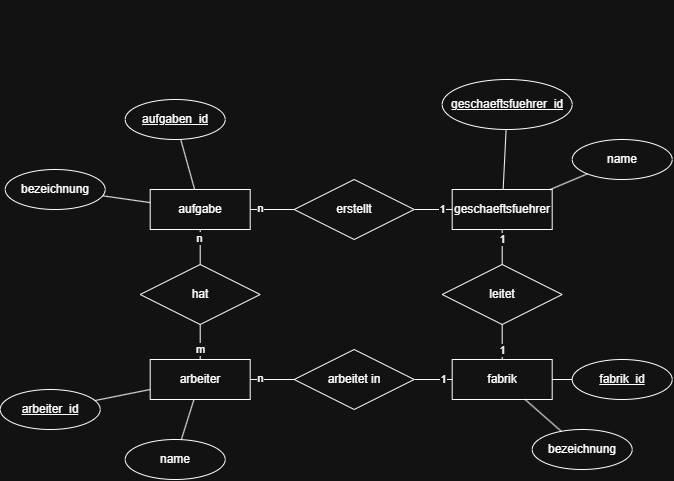

The diagram above was exported from draw.io. Its source (the exported page's mxGraphModel, read from the mxfile embedded in the PNG):
<mxGraphModel dx="1017" dy="528" grid="1" gridSize="10" guides="1" tooltips="1" connect="1" arrows="1" fold="1" page="1" pageScale="1" pageWidth="827" pageHeight="1169" math="0" shadow="0">
  <root>
    <mxCell id="0" />
    <mxCell id="1" parent="0" />
    <mxCell id="Np808r06yRlkJv_G8X15-12" parent="1" style="text;html=1;whiteSpace=wrap;strokeColor=none;fillColor=none;align=center;verticalAlign=middle;rounded=0;" value="&amp;nbsp; &amp;nbsp;" vertex="1">
      <mxGeometry height="30" width="60" x="545" y="200" as="geometry" />
    </mxCell>
    <mxCell id="HKaoQ51Wl_XymbzxfTIJ-1" parent="1" style="whiteSpace=wrap;html=1;align=center;" value="aufgabe" vertex="1">
      <mxGeometry height="40" width="100" x="210" y="390" as="geometry" />
    </mxCell>
    <mxCell id="HKaoQ51Wl_XymbzxfTIJ-3" parent="1" style="ellipse;whiteSpace=wrap;html=1;align=center;fontStyle=4;" value="aufgaben_id" vertex="1">
      <mxGeometry height="40" width="100" x="185" y="300" as="geometry" />
    </mxCell>
    <mxCell id="HKaoQ51Wl_XymbzxfTIJ-4" parent="1" style="ellipse;whiteSpace=wrap;html=1;align=center;" value="bezeichnung" vertex="1">
      <mxGeometry height="40" width="100" x="65" y="370" as="geometry" />
    </mxCell>
    <mxCell id="HKaoQ51Wl_XymbzxfTIJ-8" edge="1" parent="1" source="HKaoQ51Wl_XymbzxfTIJ-4" style="endArrow=none;html=1;rounded=0;" target="HKaoQ51Wl_XymbzxfTIJ-1" value="">
      <mxGeometry relative="1" as="geometry">
        <mxPoint x="200" y="340" as="sourcePoint" />
        <mxPoint x="360" y="340" as="targetPoint" />
      </mxGeometry>
    </mxCell>
    <mxCell id="HKaoQ51Wl_XymbzxfTIJ-9" edge="1" parent="1" source="HKaoQ51Wl_XymbzxfTIJ-3" style="endArrow=none;html=1;rounded=0;" target="HKaoQ51Wl_XymbzxfTIJ-1" value="">
      <mxGeometry relative="1" as="geometry">
        <mxPoint x="170" y="380" as="sourcePoint" />
        <mxPoint x="223" y="399" as="targetPoint" />
      </mxGeometry>
    </mxCell>
    <mxCell id="HKaoQ51Wl_XymbzxfTIJ-10" parent="1" style="whiteSpace=wrap;html=1;align=center;" value="geschaeftsfuehrer" vertex="1">
      <mxGeometry height="40" width="100" x="512" y="390" as="geometry" />
    </mxCell>
    <mxCell id="HKaoQ51Wl_XymbzxfTIJ-11" parent="1" style="ellipse;whiteSpace=wrap;html=1;align=center;fontStyle=4;" value="geschaeftsfuehrer_id" vertex="1">
      <mxGeometry height="50" width="130" x="502" y="280" as="geometry" />
    </mxCell>
    <mxCell id="HKaoQ51Wl_XymbzxfTIJ-12" parent="1" style="ellipse;whiteSpace=wrap;html=1;align=center;" value="name" vertex="1">
      <mxGeometry height="40" width="100" x="632" y="340" as="geometry" />
    </mxCell>
    <mxCell id="HKaoQ51Wl_XymbzxfTIJ-13" edge="1" parent="1" source="HKaoQ51Wl_XymbzxfTIJ-12" style="endArrow=none;html=1;rounded=0;" target="HKaoQ51Wl_XymbzxfTIJ-10" value="">
      <mxGeometry relative="1" as="geometry">
        <mxPoint x="502" y="340" as="sourcePoint" />
        <mxPoint x="662" y="340" as="targetPoint" />
      </mxGeometry>
    </mxCell>
    <mxCell id="HKaoQ51Wl_XymbzxfTIJ-14" edge="1" parent="1" source="HKaoQ51Wl_XymbzxfTIJ-11" style="endArrow=none;html=1;rounded=0;" target="HKaoQ51Wl_XymbzxfTIJ-10" value="">
      <mxGeometry relative="1" as="geometry">
        <mxPoint x="472" y="380" as="sourcePoint" />
        <mxPoint x="525" y="399" as="targetPoint" />
      </mxGeometry>
    </mxCell>
    <mxCell id="HKaoQ51Wl_XymbzxfTIJ-15" parent="1" style="whiteSpace=wrap;html=1;align=center;" value="fabrik" vertex="1">
      <mxGeometry height="40" width="100" x="512" y="560" as="geometry" />
    </mxCell>
    <mxCell id="HKaoQ51Wl_XymbzxfTIJ-16" parent="1" style="ellipse;whiteSpace=wrap;html=1;align=center;fontStyle=4;" value="fabrik_id" vertex="1">
      <mxGeometry height="40" width="100" x="632" y="560" as="geometry" />
    </mxCell>
    <mxCell id="HKaoQ51Wl_XymbzxfTIJ-17" parent="1" style="ellipse;whiteSpace=wrap;html=1;align=center;" value="bezeichnung" vertex="1">
      <mxGeometry height="40" width="100" x="592" y="630" as="geometry" />
    </mxCell>
    <mxCell id="HKaoQ51Wl_XymbzxfTIJ-18" edge="1" parent="1" source="HKaoQ51Wl_XymbzxfTIJ-17" style="endArrow=none;html=1;rounded=0;" target="HKaoQ51Wl_XymbzxfTIJ-15" value="">
      <mxGeometry relative="1" as="geometry">
        <mxPoint x="502" y="510" as="sourcePoint" />
        <mxPoint x="662" y="510" as="targetPoint" />
      </mxGeometry>
    </mxCell>
    <mxCell id="HKaoQ51Wl_XymbzxfTIJ-19" edge="1" parent="1" source="HKaoQ51Wl_XymbzxfTIJ-16" style="endArrow=none;html=1;rounded=0;" target="HKaoQ51Wl_XymbzxfTIJ-15" value="">
      <mxGeometry relative="1" as="geometry">
        <mxPoint x="472" y="550" as="sourcePoint" />
        <mxPoint x="525" y="569" as="targetPoint" />
      </mxGeometry>
    </mxCell>
    <mxCell id="HKaoQ51Wl_XymbzxfTIJ-23" parent="1" style="whiteSpace=wrap;html=1;align=center;" value="arbeiter" vertex="1">
      <mxGeometry height="40" width="100" x="210" y="560" as="geometry" />
    </mxCell>
    <mxCell id="HKaoQ51Wl_XymbzxfTIJ-26" parent="1" style="ellipse;whiteSpace=wrap;html=1;align=center;" value="name" vertex="1">
      <mxGeometry height="40" width="100" x="185" y="640" as="geometry" />
    </mxCell>
    <mxCell id="HKaoQ51Wl_XymbzxfTIJ-27" parent="1" style="ellipse;whiteSpace=wrap;html=1;align=center;fontStyle=4;" value="arbeiter_id" vertex="1">
      <mxGeometry height="40" width="100" x="60" y="590" as="geometry" />
    </mxCell>
    <mxCell id="HKaoQ51Wl_XymbzxfTIJ-28" edge="1" parent="1" source="HKaoQ51Wl_XymbzxfTIJ-27" style="endArrow=none;html=1;rounded=0;" target="HKaoQ51Wl_XymbzxfTIJ-23" value="">
      <mxGeometry relative="1" as="geometry">
        <mxPoint x="282" y="680" as="sourcePoint" />
        <mxPoint x="270" y="630" as="targetPoint" />
      </mxGeometry>
    </mxCell>
    <mxCell id="HKaoQ51Wl_XymbzxfTIJ-29" edge="1" parent="1" source="HKaoQ51Wl_XymbzxfTIJ-26" style="endArrow=none;html=1;rounded=0;" target="HKaoQ51Wl_XymbzxfTIJ-23" value="">
      <mxGeometry relative="1" as="geometry">
        <mxPoint x="282" y="680" as="sourcePoint" />
        <mxPoint x="270" y="630" as="targetPoint" />
      </mxGeometry>
    </mxCell>
    <mxCell id="HKaoQ51Wl_XymbzxfTIJ-32" parent="1" style="shape=rhombus;perimeter=rhombusPerimeter;whiteSpace=wrap;html=1;align=center;" value="hat" vertex="1">
      <mxGeometry height="60" width="120" x="200" y="465" as="geometry" />
    </mxCell>
    <mxCell id="HKaoQ51Wl_XymbzxfTIJ-33" edge="1" parent="1" source="HKaoQ51Wl_XymbzxfTIJ-1" style="endArrow=none;html=1;rounded=0;" target="HKaoQ51Wl_XymbzxfTIJ-32" value="">
      <mxGeometry relative="1" as="geometry">
        <mxPoint x="200" y="410" as="sourcePoint" />
        <mxPoint x="260" y="465" as="targetPoint" />
      </mxGeometry>
    </mxCell>
    <mxCell id="HKaoQ51Wl_XymbzxfTIJ-54" connectable="0" parent="HKaoQ51Wl_XymbzxfTIJ-33" style="edgeLabel;html=1;align=center;verticalAlign=middle;resizable=0;points=[];" value="n" vertex="1">
      <mxGeometry relative="1" x="-0.5143" y="-1" as="geometry">
        <mxPoint as="offset" />
      </mxGeometry>
    </mxCell>
    <mxCell id="HKaoQ51Wl_XymbzxfTIJ-34" edge="1" parent="1" source="HKaoQ51Wl_XymbzxfTIJ-32" style="endArrow=none;html=1;rounded=0;" target="HKaoQ51Wl_XymbzxfTIJ-23" value="">
      <mxGeometry relative="1" as="geometry">
        <mxPoint x="280" y="510" as="sourcePoint" />
        <mxPoint x="270" y="485" as="targetPoint" />
      </mxGeometry>
    </mxCell>
    <mxCell id="HKaoQ51Wl_XymbzxfTIJ-55" connectable="0" parent="HKaoQ51Wl_XymbzxfTIJ-34" style="edgeLabel;html=1;align=center;verticalAlign=middle;resizable=0;points=[];" value="m" vertex="1">
      <mxGeometry relative="1" x="-0.0381" as="geometry">
        <mxPoint y="8" as="offset" />
      </mxGeometry>
    </mxCell>
    <mxCell id="HKaoQ51Wl_XymbzxfTIJ-35" parent="1" style="shape=rhombus;perimeter=rhombusPerimeter;whiteSpace=wrap;html=1;align=center;" value="leitet" vertex="1">
      <mxGeometry height="60" width="120" x="502" y="465" as="geometry" />
    </mxCell>
    <mxCell id="HKaoQ51Wl_XymbzxfTIJ-36" edge="1" parent="1" style="endArrow=none;html=1;rounded=0;" target="HKaoQ51Wl_XymbzxfTIJ-35" value="">
      <mxGeometry relative="1" as="geometry">
        <mxPoint x="562" y="430" as="sourcePoint" />
        <mxPoint x="600" y="491" as="targetPoint" />
      </mxGeometry>
    </mxCell>
    <mxCell id="HKaoQ51Wl_XymbzxfTIJ-49" connectable="0" parent="HKaoQ51Wl_XymbzxfTIJ-36" style="edgeLabel;html=1;align=center;verticalAlign=middle;resizable=0;points=[];" value="1" vertex="1">
      <mxGeometry relative="1" x="-0.4667" as="geometry">
        <mxPoint as="offset" />
      </mxGeometry>
    </mxCell>
    <mxCell id="HKaoQ51Wl_XymbzxfTIJ-37" edge="1" parent="1" source="HKaoQ51Wl_XymbzxfTIJ-35" style="endArrow=none;html=1;rounded=0;" target="HKaoQ51Wl_XymbzxfTIJ-15" value="">
      <mxGeometry relative="1" as="geometry">
        <mxPoint x="572" y="450" as="sourcePoint" />
        <mxPoint x="562" y="560" as="targetPoint" />
      </mxGeometry>
    </mxCell>
    <mxCell id="HKaoQ51Wl_XymbzxfTIJ-50" connectable="0" parent="HKaoQ51Wl_XymbzxfTIJ-37" style="edgeLabel;html=1;align=center;verticalAlign=middle;resizable=0;points=[];" value="1" vertex="1">
      <mxGeometry relative="1" x="0.0095" as="geometry">
        <mxPoint y="8" as="offset" />
      </mxGeometry>
    </mxCell>
    <mxCell id="HKaoQ51Wl_XymbzxfTIJ-41" edge="1" parent="1" source="HKaoQ51Wl_XymbzxfTIJ-38" style="edgeStyle=orthogonalEdgeStyle;rounded=0;orthogonalLoop=1;jettySize=auto;html=1;strokeWidth=1;startArrow=none;startFill=0;endArrow=none;endFill=0;" target="HKaoQ51Wl_XymbzxfTIJ-10">
      <mxGeometry relative="1" as="geometry" />
    </mxCell>
    <mxCell id="HKaoQ51Wl_XymbzxfTIJ-48" connectable="0" parent="HKaoQ51Wl_XymbzxfTIJ-41" style="edgeLabel;html=1;align=center;verticalAlign=middle;resizable=0;points=[];" value="1" vertex="1">
      <mxGeometry relative="1" x="0.4365" y="1" as="geometry">
        <mxPoint x="2" y="1" as="offset" />
      </mxGeometry>
    </mxCell>
    <mxCell id="HKaoQ51Wl_XymbzxfTIJ-38" parent="1" style="shape=rhombus;perimeter=rhombusPerimeter;whiteSpace=wrap;html=1;align=center;" value="erstellt" vertex="1">
      <mxGeometry height="60" width="120" x="354" y="380" as="geometry" />
    </mxCell>
    <mxCell id="HKaoQ51Wl_XymbzxfTIJ-39" edge="1" parent="1" source="HKaoQ51Wl_XymbzxfTIJ-1" style="endArrow=none;html=1;rounded=0;" target="HKaoQ51Wl_XymbzxfTIJ-38" value="">
      <mxGeometry relative="1" as="geometry">
        <mxPoint x="435" y="345" as="sourcePoint" />
        <mxPoint x="473" y="406" as="targetPoint" />
      </mxGeometry>
    </mxCell>
    <mxCell id="HKaoQ51Wl_XymbzxfTIJ-53" connectable="0" parent="HKaoQ51Wl_XymbzxfTIJ-39" style="edgeLabel;html=1;align=center;verticalAlign=middle;resizable=0;points=[];" value="n" vertex="1">
      <mxGeometry relative="1" x="-0.5379" y="1" as="geometry">
        <mxPoint as="offset" />
      </mxGeometry>
    </mxCell>
    <mxCell id="HKaoQ51Wl_XymbzxfTIJ-40" edge="1" parent="1" style="endArrow=none;html=1;rounded=0;" target="HKaoQ51Wl_XymbzxfTIJ-10" value="">
      <mxGeometry relative="1" as="geometry">
        <mxPoint x="512" y="410" as="sourcePoint" />
        <mxPoint x="452" y="475" as="targetPoint" />
      </mxGeometry>
    </mxCell>
    <mxCell id="HKaoQ51Wl_XymbzxfTIJ-42" edge="1" parent="1" source="HKaoQ51Wl_XymbzxfTIJ-43" style="edgeStyle=orthogonalEdgeStyle;rounded=0;orthogonalLoop=1;jettySize=auto;html=1;strokeWidth=1;startArrow=none;startFill=0;endArrow=none;endFill=0;">
      <mxGeometry relative="1" as="geometry">
        <mxPoint x="512" y="580" as="targetPoint" />
      </mxGeometry>
    </mxCell>
    <mxCell id="HKaoQ51Wl_XymbzxfTIJ-51" connectable="0" parent="HKaoQ51Wl_XymbzxfTIJ-42" style="edgeLabel;html=1;align=center;verticalAlign=middle;resizable=0;points=[];" value="1" vertex="1">
      <mxGeometry relative="1" x="0.5556" y="1" as="geometry">
        <mxPoint y="1" as="offset" />
      </mxGeometry>
    </mxCell>
    <mxCell id="HKaoQ51Wl_XymbzxfTIJ-43" parent="1" style="shape=rhombus;perimeter=rhombusPerimeter;whiteSpace=wrap;html=1;align=center;" value="arbeitet in" vertex="1">
      <mxGeometry height="60" width="120" x="354" y="550" as="geometry" />
    </mxCell>
    <mxCell id="HKaoQ51Wl_XymbzxfTIJ-44" edge="1" parent="1" source="HKaoQ51Wl_XymbzxfTIJ-23" style="endArrow=none;html=1;rounded=0;" target="HKaoQ51Wl_XymbzxfTIJ-43" value="">
      <mxGeometry relative="1" as="geometry">
        <mxPoint x="365" y="580" as="sourcePoint" />
        <mxPoint x="473" y="576" as="targetPoint" />
      </mxGeometry>
    </mxCell>
    <mxCell id="HKaoQ51Wl_XymbzxfTIJ-52" connectable="0" parent="HKaoQ51Wl_XymbzxfTIJ-44" style="edgeLabel;html=1;align=center;verticalAlign=middle;resizable=0;points=[];" value="n" vertex="1">
      <mxGeometry relative="1" x="-0.5758" y="1" as="geometry">
        <mxPoint as="offset" />
      </mxGeometry>
    </mxCell>
    <mxCell id="HKaoQ51Wl_XymbzxfTIJ-45" edge="1" parent="1" style="endArrow=none;html=1;rounded=0;" value="">
      <mxGeometry relative="1" as="geometry">
        <mxPoint x="512" y="580" as="sourcePoint" />
        <mxPoint x="512" y="580" as="targetPoint" />
      </mxGeometry>
    </mxCell>
  </root>
</mxGraphModel>